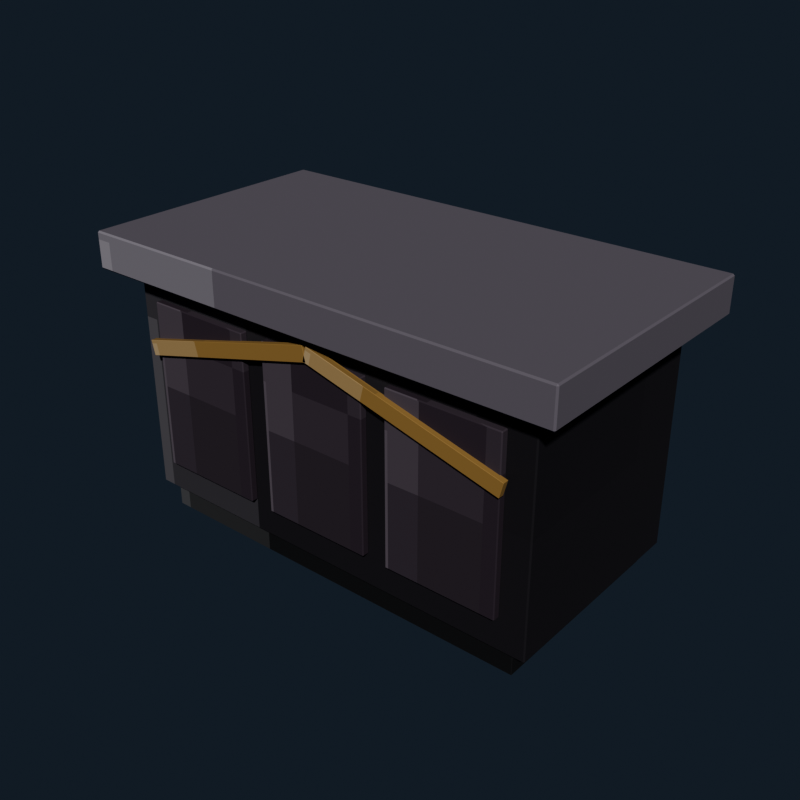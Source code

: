 # Source: gothic_kitchen_island.blend  (saved by Blender 5.2.44; exported with 4.5.12 LTS)
import bpy
from mathutils import Matrix  # noqa: F401  (used for matrix-valued properties, if any)

bpy.ops.wm.read_factory_settings(use_empty=True)
scene = bpy.context.scene
scene.name = 'Scene'

# ---- collections
col_collection = bpy.data.collections.new('Collection'); scene.collection.children.link(col_collection)

# ---- images (referenced by path relative to the original .blend; pixels are not part of the script)
import os
ASSET_DIR = os.environ.get("B2B_ASSET_DIR", "")  # directory of the original .blend (textures are referenced by path, not embedded)
HERE = os.path.dirname(os.path.abspath(__file__))  # packed textures are extracted next to this script under _unpacked/

def load_image(name, relpath, width, height, colorspace="sRGB"):
    """Load a texture the original file referenced (path relative to the .blend, or extracted next to this script)."""
    p = next((c for c in (os.path.join(HERE, relpath), os.path.join(ASSET_DIR, relpath)) if relpath and os.path.exists(c)), "")
    if p:
        img = bpy.data.images.load(p, check_existing=True)
        img.name = name
    else:  # same state as the original file: an image datablock whose file is absent (Cycles renders it pink)
        img = bpy.data.images.new(name, width, height)
        img.source = "FILE"
        img.filepath = "//" + (relpath or name)
    img.colorspace_settings.name = colorspace
    return img
img_gothic_kitchen_island_pixel_atlas = load_image('gothic_kitchen_island_pixel_atlas', '_unpacked/gothic_kitchen_island_pixel_atlas.c5f055ca.png', 160, 16, 'sRGB')

# ---- materials (node trees are filled in below, after node groups)
mat_gothic_kitchen_island_pixel_paint = bpy.data.materials.new('Gothic Kitchen Island pixel paint')

# ---- material node trees
mat_gothic_kitchen_island_pixel_paint.use_nodes = True; mat_gothic_kitchen_island_pixel_paint.node_tree.nodes.clear()
_N = mat_gothic_kitchen_island_pixel_paint.node_tree.nodes; _L = mat_gothic_kitchen_island_pixel_paint.node_tree.links
n0 = _N.new('ShaderNodeBsdfPrincipled'); n0.name = 'Principled BSDF'; n0.location = (-200, 100)
n0.inputs[1].default_value = 0.08
n0.inputs[2].default_value = 0.78
n0.inputs[10].default_value = 0.005
n1 = _N.new('ShaderNodeOutputMaterial'); n1.name = 'Material Output'; n1.location = (200, 100)
n2 = _N.new('ShaderNodeTexImage'); n2.name = 'Image Texture'; n2.location = (0, 0)
n2.image = img_gothic_kitchen_island_pixel_atlas
n2.interpolation = 'Closest'
_L.new(n0.outputs[0], n1.inputs[0])
_L.new(n2.outputs[0], n0.inputs[0])
n1.is_active_output = True

# ---- world
world_world = bpy.data.worlds.new('World'); scene.world = world_world
world_world.use_nodes = True; world_world.node_tree.nodes.clear()
_N = world_world.node_tree.nodes; _L = world_world.node_tree.links
n0 = _N.new('ShaderNodeOutputWorld'); n0.name = 'World Output'; n0.location = (200, 100)
n1 = _N.new('ShaderNodeBackground'); n1.name = 'Background'; n1.location = (-200, 100)
n1.inputs[0].default_value = (0.04314, 0.06275, 0.09412, 1.0)
n1.inputs[1].default_value = 0.36
_L.new(n1.outputs[0], n0.inputs[0])
n0.is_active_output = True
world_world.color = (0.05088, 0.05088, 0.05088)
world_world.sun_shadow_jitter_overblur = 0.0

# ---- meshes
me_cube = bpy.data.meshes.new('Cube')
me_cube.from_pydata([(-0.668, -0.338, -0.08), (-0.668, -0.34, -0.078), (-0.67, -0.338, -0.078), (-0.668, -0.34, 0.078), (-0.668, -0.338, 0.08), (-0.67, -0.338, 0.078), (-0.668, 0.338, -0.08), (-0.67, 0.338, -0.078), (-0.668, 0.34, -0.078), (-0.668, 0.338, 0.08), (-0.668, 0.34, 0.078), (-0.67, 0.338, 0.078), (0.668, -0.338, -0.08), (0.67, -0.338, -0.078), (0.668, -0.34, -0.078), (0.668, -0.338, 0.08), (0.668, -0.34, 0.078), (0.67, -0.338, 0.078), (0.668, 0.338, -0.08), (0.668, 0.34, -0.078), (0.67, 0.338, -0.078), (0.668, 0.338, 0.08), (0.67, 0.338, 0.078), (0.668, 0.34, 0.078)], [], [(0, 1, 2), (3, 4, 5), (6, 7, 8), (9, 10, 11), (12, 13, 14), (15, 16, 17), (18, 19, 20), (21, 22, 23), (6, 0, 2, 7), (1, 3, 5, 2), (4, 9, 11, 5), (10, 8, 7, 11), (18, 6, 8, 19), (9, 21, 23, 10), (22, 20, 19, 23), (12, 18, 20, 13), (21, 15, 17, 22), (16, 14, 13, 17), (0, 12, 14, 1), (15, 4, 3, 16), (6, 18, 12, 0), (2, 5, 11, 7), (14, 16, 3, 1), (21, 9, 4, 15), (8, 10, 23, 19), (20, 22, 17, 13)])
_uv = me_cube.uv_layers.new(name='UVMap')
_uv.uv.foreach_set('vector', [0.01666, 0.7218, 0.01666, 0.7225, 0.01663, 0.7218, 0.06085, 0.9447, 0.06112, 0.9447, 0.06085, 0.945, 0.01666, 0.5007, 0.01663, 0.5007, 0.01666, 0.5, 0.06112, 0.2775, 0.06085, 0.2778, 0.06085, 0.277, 0.03884, 0.7218, 0.03908, 0.7218, 0.039, 0.7227, 0.06114, 0.7223, 0.06085, 0.7228, 0.06085, 0.722, 0.03884, 0.5007, 0.039, 0.4998, 0.03908, 0.5007, 0.06114, 0.5004, 0.06085, 0.5007, 0.06085, 0.4998, 0.01666, 0.5007, 0.01666, 0.7218, 0.01663, 0.7218, 0.01663, 0.5007, 0.03915, 0.055, 0.06085, 0.055, 0.06085, 0.05565, 0.03915, 0.05565, 0.06112, 0.05565, 0.06112, 0.2775, 0.06085, 0.277, 0.06085, 0.05565, 0.06085, 0.2778, 0.03915, 0.2778, 0.03915, 0.2768, 0.06085, 0.277, 0.03884, 0.5007, 0.01666, 0.5007, 0.01666, 0.5, 0.039, 0.4998, 0.06112, 0.2775, 0.06114, 0.5004, 0.06085, 0.4998, 0.06085, 0.2778, 0.06085, 0.5007, 0.03908, 0.5007, 0.039, 0.4998, 0.06085, 0.4998, 0.03884, 0.7218, 0.03884, 0.5007, 0.03908, 0.5007, 0.03908, 0.7218, 0.06114, 0.5004, 0.06114, 0.7223, 0.06085, 0.722, 0.06085, 0.5007, 0.06085, 0.7228, 0.039, 0.7227, 0.03908, 0.7218, 0.06085, 0.722, 0.01666, 0.7218, 0.03884, 0.7218, 0.039, 0.7227, 0.01666, 0.7225, 0.06114, 0.7223, 0.06112, 0.9447, 0.06085, 0.9447, 0.06085, 0.7228, 0.01666, 0.5007, 0.03884, 0.5007, 0.03884, 0.7218, 0.01666, 0.7218, 0.03915, 0.05565, 0.06085, 0.05565, 0.06085, 0.277, 0.03915, 0.2768, 0.039, 0.7227, 0.06085, 0.7228, 0.06085, 0.9447, 0.03915, 0.9447, 0.06114, 0.5004, 0.08334, 0.5007, 0.08334, 0.7218, 0.06114, 0.7223, 0.03915, 0.2778, 0.06085, 0.2778, 0.06085, 0.4998, 0.039, 0.4998, 0.03908, 0.5007, 0.06085, 0.5007, 0.06085, 0.722, 0.03908, 0.7218])
me_cube.materials.append(mat_gothic_kitchen_island_pixel_paint)
me_cube.update()
me_cube_001 = bpy.data.meshes.new('Cube.001')
me_cube_001.from_pydata([(-0.716, -0.356, -0.38), (-0.716, -0.36, -0.376), (-0.72, -0.356, -0.376), (-0.716, -0.36, 0.376), (-0.716, -0.356, 0.38), (-0.72, -0.356, 0.376), (-0.716, 0.356, -0.38), (-0.72, 0.356, -0.376), (-0.716, 0.36, -0.376), (-0.716, 0.356, 0.38), (-0.716, 0.36, 0.376), (-0.72, 0.356, 0.376), (0.716, -0.356, -0.38), (0.72, -0.356, -0.376), (0.716, -0.36, -0.376), (0.716, -0.356, 0.38), (0.716, -0.36, 0.376), (0.72, -0.356, 0.376), (0.716, 0.356, -0.38), (0.716, 0.36, -0.376), (0.72, 0.356, -0.376), (0.716, 0.356, 0.38), (0.72, 0.356, 0.376), (0.716, 0.36, 0.376)], [], [(0, 1, 2), (3, 4, 5), (6, 7, 8), (9, 10, 11), (12, 13, 14), (15, 16, 17), (18, 19, 20), (21, 22, 23), (6, 0, 2, 7), (1, 3, 5, 2), (4, 9, 11, 5), (10, 8, 7, 11), (18, 6, 8, 19), (9, 21, 23, 10), (22, 20, 19, 23), (12, 18, 20, 13), (21, 15, 17, 22), (16, 14, 13, 17), (0, 12, 14, 1), (15, 4, 3, 16), (6, 18, 12, 0), (2, 5, 11, 7), (14, 16, 3, 1), (21, 9, 4, 15), (8, 10, 23, 19), (20, 22, 17, 13)])
_uv = me_cube_001.uv_layers.new(name='UVMap')
_uv.uv.foreach_set('vector', [0.1167, 0.7213, 0.1167, 0.7225, 0.1166, 0.7213, 0.161, 0.9444, 0.1611, 0.9444, 0.161, 0.945, 0.1167, 0.5012, 0.1166, 0.5012, 0.1167, 0.5, 0.1611, 0.2775, 0.161, 0.2781, 0.161, 0.2766, 0.1388, 0.7213, 0.139, 0.7213, 0.1389, 0.7228, 0.1612, 0.7222, 0.161, 0.7231, 0.161, 0.7216, 0.1388, 0.5012, 0.1389, 0.4997, 0.139, 0.5012, 0.1612, 0.5008, 0.161, 0.5012, 0.161, 0.4995, 0.1167, 0.5012, 0.1167, 0.7213, 0.1166, 0.7213, 0.1166, 0.5012, 0.139, 0.055, 0.161, 0.055, 0.161, 0.05624, 0.139, 0.05624, 0.1611, 0.05624, 0.1611, 0.2775, 0.161, 0.2766, 0.161, 0.05624, 0.161, 0.2781, 0.139, 0.2781, 0.139, 0.2763, 0.161, 0.2766, 0.1388, 0.5012, 0.1167, 0.5012, 0.1167, 0.5, 0.1389, 0.4997, 0.1611, 0.2775, 0.1612, 0.5008, 0.161, 0.4995, 0.161, 0.2781, 0.161, 0.5012, 0.139, 0.5012, 0.1389, 0.4997, 0.161, 0.4995, 0.1388, 0.7213, 0.1388, 0.5012, 0.139, 0.5012, 0.139, 0.7213, 0.1612, 0.5008, 0.1612, 0.7222, 0.161, 0.7216, 0.161, 0.5012, 0.161, 0.7231, 0.1389, 0.7228, 0.139, 0.7213, 0.161, 0.7216, 0.1167, 0.7213, 0.1388, 0.7213, 0.1389, 0.7228, 0.1167, 0.7225, 0.1612, 0.7222, 0.1611, 0.9444, 0.161, 0.9444, 0.161, 0.7231, 0.1167, 0.5012, 0.1388, 0.5012, 0.1388, 0.7213, 0.1167, 0.7213, 0.139, 0.05624, 0.161, 0.05624, 0.161, 0.2766, 0.139, 0.2763, 0.1389, 0.7228, 0.161, 0.7231, 0.161, 0.9444, 0.139, 0.9444, 0.1612, 0.5008, 0.1833, 0.5012, 0.1833, 0.7213, 0.1612, 0.7222, 0.139, 0.2781, 0.161, 0.2781, 0.161, 0.4995, 0.1389, 0.4997, 0.139, 0.5012, 0.161, 0.5012, 0.161, 0.7216, 0.139, 0.7213])
me_cube_001.materials.append(mat_gothic_kitchen_island_pixel_paint)
me_cube_001.update()
me_cube_002 = bpy.data.meshes.new('Cube.002')
me_cube_002.from_pydata([(-0.805, -0.435, -0.06), (-0.805, -0.44, -0.055), (-0.81, -0.435, -0.055), (-0.805, -0.44, 0.055), (-0.805, -0.435, 0.06), (-0.81, -0.435, 0.055), (-0.805, 0.435, -0.06), (-0.81, 0.435, -0.055), (-0.805, 0.44, -0.055), (-0.805, 0.435, 0.06), (-0.805, 0.44, 0.055), (-0.81, 0.435, 0.055), (0.805, -0.435, -0.06), (0.81, -0.435, -0.055), (0.805, -0.44, -0.055), (0.805, -0.435, 0.06), (0.805, -0.44, 0.055), (0.81, -0.435, 0.055), (0.805, 0.435, -0.06), (0.805, 0.44, -0.055), (0.81, 0.435, -0.055), (0.805, 0.435, 0.06), (0.81, 0.435, 0.055), (0.805, 0.44, 0.055)], [], [(0, 1, 2), (3, 4, 5), (6, 7, 8), (9, 10, 11), (12, 13, 14), (15, 16, 17), (18, 19, 20), (21, 22, 23), (6, 0, 2, 7), (1, 3, 5, 2), (4, 9, 11, 5), (10, 8, 7, 11), (18, 6, 8, 19), (9, 21, 23, 10), (22, 20, 19, 23), (12, 18, 20, 13), (21, 15, 17, 22), (16, 14, 13, 17), (0, 12, 14, 1), (15, 4, 3, 16), (6, 18, 12, 0), (2, 5, 11, 7), (14, 16, 3, 1), (21, 9, 4, 15), (8, 10, 23, 19), (20, 22, 17, 13)])
_uv = me_cube_002.uv_layers.new(name='UVMap')
_uv.uv.foreach_set('vector', [0.4167, 0.7212, 0.4167, 0.7225, 0.4166, 0.7212, 0.4602, 0.9443, 0.4611, 0.9443, 0.4602, 0.945, 0.4167, 0.5013, 0.4166, 0.5013, 0.4167, 0.5, 0.4611, 0.2775, 0.4602, 0.2782, 0.4602, 0.2766, 0.4388, 0.7212, 0.4396, 0.7212, 0.4393, 0.7228, 0.4612, 0.7222, 0.4602, 0.7232, 0.4602, 0.7216, 0.4388, 0.5013, 0.4393, 0.4997, 0.4396, 0.5013, 0.4612, 0.5008, 0.4602, 0.5013, 0.4602, 0.4995, 0.4167, 0.5013, 0.4167, 0.7212, 0.4166, 0.7212, 0.4166, 0.5013, 0.4398, 0.055, 0.4602, 0.055, 0.4602, 0.05626, 0.4398, 0.05626, 0.4611, 0.05626, 0.4611, 0.2775, 0.4602, 0.2766, 0.4602, 0.05626, 0.4602, 0.2782, 0.4398, 0.2782, 0.4398, 0.2762, 0.4602, 0.2766, 0.4388, 0.5013, 0.4167, 0.5013, 0.4167, 0.5, 0.4393, 0.4997, 0.4611, 0.2775, 0.4612, 0.5008, 0.4602, 0.4995, 0.4602, 0.2782, 0.4602, 0.5013, 0.4396, 0.5013, 0.4393, 0.4997, 0.4602, 0.4995, 0.4388, 0.7212, 0.4388, 0.5013, 0.4396, 0.5013, 0.4396, 0.7212, 0.4612, 0.5008, 0.4612, 0.7222, 0.4602, 0.7216, 0.4602, 0.5013, 0.4602, 0.7232, 0.4393, 0.7228, 0.4396, 0.7212, 0.4602, 0.7216, 0.4167, 0.7212, 0.4388, 0.7212, 0.4393, 0.7228, 0.4167, 0.7225, 0.4612, 0.7222, 0.4611, 0.9443, 0.4602, 0.9443, 0.4602, 0.7232, 0.4167, 0.5013, 0.4388, 0.5013, 0.4388, 0.7212, 0.4167, 0.7212, 0.4398, 0.05626, 0.4602, 0.05626, 0.4602, 0.2766, 0.4398, 0.2762, 0.4393, 0.7228, 0.4602, 0.7232, 0.4602, 0.9443, 0.4398, 0.9443, 0.4612, 0.5008, 0.4833, 0.5013, 0.4833, 0.7212, 0.4612, 0.7222, 0.4398, 0.2782, 0.4602, 0.2782, 0.4602, 0.4995, 0.4393, 0.4997, 0.4396, 0.5013, 0.4602, 0.5013, 0.4602, 0.7216, 0.4396, 0.7212])
me_cube_002.materials.append(mat_gothic_kitchen_island_pixel_paint)
me_cube_002.update()
me_cube_003 = bpy.data.meshes.new('Cube.003')
me_cube_003.from_pydata([(-0.182, -0.0095, -0.28), (-0.182, -0.0125, -0.277), (-0.185, -0.0095, -0.277), (-0.182, -0.0125, 0.277), (-0.182, -0.0095, 0.28), (-0.185, -0.0095, 0.277), (-0.182, 0.0095, -0.28), (-0.185, 0.0095, -0.277), (-0.182, 0.0125, -0.277), (-0.182, 0.0095, 0.28), (-0.182, 0.0125, 0.277), (-0.185, 0.0095, 0.277), (0.182, -0.0095, -0.28), (0.185, -0.0095, -0.277), (0.182, -0.0125, -0.277), (0.182, -0.0095, 0.28), (0.182, -0.0125, 0.277), (0.185, -0.0095, 0.277), (0.182, 0.0095, -0.28), (0.182, 0.0125, -0.277), (0.185, 0.0095, -0.277), (0.182, 0.0095, 0.28), (0.185, 0.0095, 0.277), (0.182, 0.0125, 0.277)], [], [(0, 1, 2), (3, 4, 5), (6, 7, 8), (9, 10, 11), (12, 13, 14), (15, 16, 17), (18, 19, 20), (21, 22, 23), (6, 0, 2, 7), (1, 3, 5, 2), (4, 9, 11, 5), (10, 8, 7, 11), (18, 6, 8, 19), (9, 21, 23, 10), (22, 20, 19, 23), (12, 18, 20, 13), (21, 15, 17, 22), (16, 14, 13, 17), (0, 12, 14, 1), (15, 4, 3, 16), (6, 18, 12, 0), (2, 5, 11, 7), (14, 16, 3, 1), (21, 9, 4, 15), (8, 10, 23, 19), (20, 22, 17, 13)])
_uv = me_cube_003.uv_layers.new(name='UVMap')
_uv.uv.foreach_set('vector', [0.2168, 0.6958, 0.2168, 0.7225, 0.2166, 0.6958, 0.261, 0.9432, 0.2611, 0.9432, 0.261, 0.945, 0.2168, 0.5267, 0.2166, 0.5267, 0.2168, 0.5, 0.2611, 0.2698, 0.261, 0.2793, 0.261, 0.2575, 0.2387, 0.6958, 0.239, 0.6958, 0.2388, 0.7234, 0.2612, 0.7101, 0.261, 0.7243, 0.261, 0.7025, 0.2387, 0.5267, 0.2388, 0.4991, 0.239, 0.5267, 0.2612, 0.5196, 0.261, 0.5267, 0.261, 0.4986, 0.2168, 0.5267, 0.2168, 0.6958, 0.2166, 0.6958, 0.2166, 0.5267, 0.239, 0.055, 0.261, 0.055, 0.261, 0.0817, 0.239, 0.0817, 0.2611, 0.0817, 0.2611, 0.2698, 0.261, 0.2575, 0.261, 0.0817, 0.261, 0.2793, 0.239, 0.2793, 0.239, 0.2508, 0.261, 0.2575, 0.2387, 0.5267, 0.2168, 0.5267, 0.2168, 0.5, 0.2388, 0.4991, 0.2611, 0.2698, 0.2612, 0.5196, 0.261, 0.4986, 0.261, 0.2793, 0.261, 0.5267, 0.239, 0.5267, 0.2388, 0.4991, 0.261, 0.4986, 0.2387, 0.6958, 0.2387, 0.5267, 0.239, 0.5267, 0.239, 0.6958, 0.2612, 0.5196, 0.2612, 0.7101, 0.261, 0.7025, 0.261, 0.5267, 0.261, 0.7243, 0.2388, 0.7234, 0.239, 0.6958, 0.261, 0.7025, 0.2168, 0.6958, 0.2387, 0.6958, 0.2388, 0.7234, 0.2168, 0.7225, 0.2612, 0.7101, 0.2611, 0.9432, 0.261, 0.9432, 0.261, 0.7243, 0.2168, 0.5267, 0.2387, 0.5267, 0.2387, 0.6958, 0.2168, 0.6958, 0.239, 0.0817, 0.261, 0.0817, 0.261, 0.2575, 0.239, 0.2508, 0.2388, 0.7234, 0.261, 0.7243, 0.261, 0.9432, 0.239, 0.9432, 0.2612, 0.5196, 0.2832, 0.5267, 0.2832, 0.6958, 0.2612, 0.7101, 0.239, 0.2793, 0.261, 0.2793, 0.261, 0.4986, 0.2388, 0.4991, 0.239, 0.5267, 0.261, 0.5267, 0.261, 0.7025, 0.239, 0.6958])
me_cube_003.materials.append(mat_gothic_kitchen_island_pixel_paint)
me_cube_003.update()
me_cube_004 = bpy.data.meshes.new('Cube.004')
me_cube_004.from_pydata([(-0.182, -0.0095, -0.28), (-0.182, -0.0125, -0.277), (-0.185, -0.0095, -0.277), (-0.182, -0.0125, 0.277), (-0.182, -0.0095, 0.28), (-0.185, -0.0095, 0.277), (-0.182, 0.0095, -0.28), (-0.185, 0.0095, -0.277), (-0.182, 0.0125, -0.277), (-0.182, 0.0095, 0.28), (-0.182, 0.0125, 0.277), (-0.185, 0.0095, 0.277), (0.182, -0.0095, -0.28), (0.185, -0.0095, -0.277), (0.182, -0.0125, -0.277), (0.182, -0.0095, 0.28), (0.182, -0.0125, 0.277), (0.185, -0.0095, 0.277), (0.182, 0.0095, -0.28), (0.182, 0.0125, -0.277), (0.185, 0.0095, -0.277), (0.182, 0.0095, 0.28), (0.185, 0.0095, 0.277), (0.182, 0.0125, 0.277)], [], [(0, 1, 2), (3, 4, 5), (6, 7, 8), (9, 10, 11), (12, 13, 14), (15, 16, 17), (18, 19, 20), (21, 22, 23), (6, 0, 2, 7), (1, 3, 5, 2), (4, 9, 11, 5), (10, 8, 7, 11), (18, 6, 8, 19), (9, 21, 23, 10), (22, 20, 19, 23), (12, 18, 20, 13), (21, 15, 17, 22), (16, 14, 13, 17), (0, 12, 14, 1), (15, 4, 3, 16), (6, 18, 12, 0), (2, 5, 11, 7), (14, 16, 3, 1), (21, 9, 4, 15), (8, 10, 23, 19), (20, 22, 17, 13)])
_uv = me_cube_004.uv_layers.new(name='UVMap')
_uv.uv.foreach_set('vector', [0.2168, 0.6958, 0.2168, 0.7225, 0.2166, 0.6958, 0.261, 0.9432, 0.2611, 0.9432, 0.261, 0.945, 0.2168, 0.5267, 0.2166, 0.5267, 0.2168, 0.5, 0.2611, 0.2698, 0.261, 0.2793, 0.261, 0.2575, 0.2387, 0.6958, 0.239, 0.6958, 0.2388, 0.7234, 0.2612, 0.7101, 0.261, 0.7243, 0.261, 0.7025, 0.2387, 0.5267, 0.2388, 0.4991, 0.239, 0.5267, 0.2612, 0.5196, 0.261, 0.5267, 0.261, 0.4986, 0.2168, 0.5267, 0.2168, 0.6958, 0.2166, 0.6958, 0.2166, 0.5267, 0.239, 0.055, 0.261, 0.055, 0.261, 0.0817, 0.239, 0.0817, 0.2611, 0.0817, 0.2611, 0.2698, 0.261, 0.2575, 0.261, 0.0817, 0.261, 0.2793, 0.239, 0.2793, 0.239, 0.2508, 0.261, 0.2575, 0.2387, 0.5267, 0.2168, 0.5267, 0.2168, 0.5, 0.2388, 0.4991, 0.2611, 0.2698, 0.2612, 0.5196, 0.261, 0.4986, 0.261, 0.2793, 0.261, 0.5267, 0.239, 0.5267, 0.2388, 0.4991, 0.261, 0.4986, 0.2387, 0.6958, 0.2387, 0.5267, 0.239, 0.5267, 0.239, 0.6958, 0.2612, 0.5196, 0.2612, 0.7101, 0.261, 0.7025, 0.261, 0.5267, 0.261, 0.7243, 0.2388, 0.7234, 0.239, 0.6958, 0.261, 0.7025, 0.2168, 0.6958, 0.2387, 0.6958, 0.2388, 0.7234, 0.2168, 0.7225, 0.2612, 0.7101, 0.2611, 0.9432, 0.261, 0.9432, 0.261, 0.7243, 0.2168, 0.5267, 0.2387, 0.5267, 0.2387, 0.6958, 0.2168, 0.6958, 0.239, 0.0817, 0.261, 0.0817, 0.261, 0.2575, 0.239, 0.2508, 0.2388, 0.7234, 0.261, 0.7243, 0.261, 0.9432, 0.239, 0.9432, 0.2612, 0.5196, 0.2832, 0.5267, 0.2832, 0.6958, 0.2612, 0.7101, 0.239, 0.2793, 0.261, 0.2793, 0.261, 0.4986, 0.2388, 0.4991, 0.239, 0.5267, 0.261, 0.5267, 0.261, 0.7025, 0.239, 0.6958])
me_cube_004.materials.append(mat_gothic_kitchen_island_pixel_paint)
me_cube_004.update()
me_cube_005 = bpy.data.meshes.new('Cube.005')
me_cube_005.from_pydata([(-0.182, -0.0095, -0.28), (-0.182, -0.0125, -0.277), (-0.185, -0.0095, -0.277), (-0.182, -0.0125, 0.277), (-0.182, -0.0095, 0.28), (-0.185, -0.0095, 0.277), (-0.182, 0.0095, -0.28), (-0.185, 0.0095, -0.277), (-0.182, 0.0125, -0.277), (-0.182, 0.0095, 0.28), (-0.182, 0.0125, 0.277), (-0.185, 0.0095, 0.277), (0.182, -0.0095, -0.28), (0.185, -0.0095, -0.277), (0.182, -0.0125, -0.277), (0.182, -0.0095, 0.28), (0.182, -0.0125, 0.277), (0.185, -0.0095, 0.277), (0.182, 0.0095, -0.28), (0.182, 0.0125, -0.277), (0.185, 0.0095, -0.277), (0.182, 0.0095, 0.28), (0.185, 0.0095, 0.277), (0.182, 0.0125, 0.277)], [], [(0, 1, 2), (3, 4, 5), (6, 7, 8), (9, 10, 11), (12, 13, 14), (15, 16, 17), (18, 19, 20), (21, 22, 23), (6, 0, 2, 7), (1, 3, 5, 2), (4, 9, 11, 5), (10, 8, 7, 11), (18, 6, 8, 19), (9, 21, 23, 10), (22, 20, 19, 23), (12, 18, 20, 13), (21, 15, 17, 22), (16, 14, 13, 17), (0, 12, 14, 1), (15, 4, 3, 16), (6, 18, 12, 0), (2, 5, 11, 7), (14, 16, 3, 1), (21, 9, 4, 15), (8, 10, 23, 19), (20, 22, 17, 13)])
_uv = me_cube_005.uv_layers.new(name='UVMap')
_uv.uv.foreach_set('vector', [0.2168, 0.6958, 0.2168, 0.7225, 0.2166, 0.6958, 0.261, 0.9432, 0.2611, 0.9432, 0.261, 0.945, 0.2168, 0.5267, 0.2166, 0.5267, 0.2168, 0.5, 0.2611, 0.2698, 0.261, 0.2793, 0.261, 0.2575, 0.2387, 0.6958, 0.239, 0.6958, 0.2388, 0.7234, 0.2612, 0.7101, 0.261, 0.7243, 0.261, 0.7025, 0.2387, 0.5267, 0.2388, 0.4991, 0.239, 0.5267, 0.2612, 0.5196, 0.261, 0.5267, 0.261, 0.4986, 0.2168, 0.5267, 0.2168, 0.6958, 0.2166, 0.6958, 0.2166, 0.5267, 0.239, 0.055, 0.261, 0.055, 0.261, 0.0817, 0.239, 0.0817, 0.2611, 0.0817, 0.2611, 0.2698, 0.261, 0.2575, 0.261, 0.0817, 0.261, 0.2793, 0.239, 0.2793, 0.239, 0.2508, 0.261, 0.2575, 0.2387, 0.5267, 0.2168, 0.5267, 0.2168, 0.5, 0.2388, 0.4991, 0.2611, 0.2698, 0.2612, 0.5196, 0.261, 0.4986, 0.261, 0.2793, 0.261, 0.5267, 0.239, 0.5267, 0.2388, 0.4991, 0.261, 0.4986, 0.2387, 0.6958, 0.2387, 0.5267, 0.239, 0.5267, 0.239, 0.6958, 0.2612, 0.5196, 0.2612, 0.7101, 0.261, 0.7025, 0.261, 0.5267, 0.261, 0.7243, 0.2388, 0.7234, 0.239, 0.6958, 0.261, 0.7025, 0.2168, 0.6958, 0.2387, 0.6958, 0.2388, 0.7234, 0.2168, 0.7225, 0.2612, 0.7101, 0.2611, 0.9432, 0.261, 0.9432, 0.261, 0.7243, 0.2168, 0.5267, 0.2387, 0.5267, 0.2387, 0.6958, 0.2168, 0.6958, 0.239, 0.0817, 0.261, 0.0817, 0.261, 0.2575, 0.239, 0.2508, 0.2388, 0.7234, 0.261, 0.7243, 0.261, 0.9432, 0.239, 0.9432, 0.2612, 0.5196, 0.2832, 0.5267, 0.2832, 0.6958, 0.2612, 0.7101, 0.239, 0.2793, 0.261, 0.2793, 0.261, 0.4986, 0.2388, 0.4991, 0.239, 0.5267, 0.261, 0.5267, 0.261, 0.7025, 0.239, 0.6958])
me_cube_005.materials.append(mat_gothic_kitchen_island_pixel_paint)
me_cube_005.update()
me_cube_006 = bpy.data.meshes.new('Cube.006')
me_cube_006.from_pydata([(-0.3349, -0.009, -0.025), (-0.3349, -0.01, -0.024), (-0.3359, -0.009, -0.024), (-0.3349, -0.01, 0.024), (-0.3349, -0.009, 0.025), (-0.3359, -0.009, 0.024), (-0.3349, 0.009, -0.025), (-0.3359, 0.009, -0.024), (-0.3349, 0.01, -0.024), (-0.3349, 0.009, 0.025), (-0.3349, 0.01, 0.024), (-0.3359, 0.009, 0.024), (0.3349, -0.009, -0.025), (0.3359, -0.009, -0.024), (0.3349, -0.01, -0.024), (0.3349, -0.009, 0.025), (0.3349, -0.01, 0.024), (0.3359, -0.009, 0.024), (0.3349, 0.009, -0.025), (0.3349, 0.01, -0.024), (0.3359, 0.009, -0.024), (0.3349, 0.009, 0.025), (0.3359, 0.009, 0.024), (0.3349, 0.01, 0.024)], [], [(0, 1, 2), (3, 4, 5), (6, 7, 8), (9, 10, 11), (12, 13, 14), (15, 16, 17), (18, 19, 20), (21, 22, 23), (6, 0, 2, 7), (1, 3, 5, 2), (4, 9, 11, 5), (10, 8, 7, 11), (18, 6, 8, 19), (9, 21, 23, 10), (22, 20, 19, 23), (12, 18, 20, 13), (21, 15, 17, 22), (16, 14, 13, 17), (0, 12, 14, 1), (15, 4, 3, 16), (6, 18, 12, 0), (2, 5, 11, 7), (14, 16, 3, 1), (21, 9, 4, 15), (8, 10, 23, 19), (20, 22, 17, 13)])
_uv = me_cube_006.uv_layers.new(name='UVMap')
_uv.uv.foreach_set('vector', [0.5167, 0.7114, 0.5167, 0.7225, 0.5166, 0.7114, 0.5607, 0.9447, 0.5611, 0.9447, 0.5607, 0.945, 0.5167, 0.5111, 0.5166, 0.5111, 0.5167, 0.5, 0.5611, 0.274, 0.5607, 0.2778, 0.5607, 0.2692, 0.5388, 0.7114, 0.5392, 0.7114, 0.5391, 0.7227, 0.5611, 0.7171, 0.5607, 0.7228, 0.5607, 0.7142, 0.5388, 0.5111, 0.5391, 0.4998, 0.5392, 0.5111, 0.5611, 0.5083, 0.5607, 0.5111, 0.5607, 0.4998, 0.5167, 0.5111, 0.5167, 0.7114, 0.5166, 0.7114, 0.5166, 0.5111, 0.5393, 0.055, 0.5607, 0.055, 0.5607, 0.06613, 0.5393, 0.06613, 0.5611, 0.06613, 0.5611, 0.274, 0.5607, 0.2692, 0.5607, 0.06613, 0.5607, 0.2778, 0.5393, 0.2778, 0.5393, 0.2664, 0.5607, 0.2692, 0.5388, 0.5111, 0.5167, 0.5111, 0.5167, 0.5, 0.5391, 0.4998, 0.5611, 0.274, 0.5611, 0.5083, 0.5607, 0.4998, 0.5607, 0.2778, 0.5607, 0.5111, 0.5392, 0.5111, 0.5391, 0.4998, 0.5607, 0.4998, 0.5388, 0.7114, 0.5388, 0.5111, 0.5392, 0.5111, 0.5392, 0.7114, 0.5611, 0.5083, 0.5611, 0.7171, 0.5607, 0.7142, 0.5607, 0.5111, 0.5607, 0.7228, 0.5391, 0.7227, 0.5392, 0.7114, 0.5607, 0.7142, 0.5167, 0.7114, 0.5388, 0.7114, 0.5391, 0.7227, 0.5167, 0.7225, 0.5611, 0.7171, 0.5611, 0.9447, 0.5607, 0.9447, 0.5607, 0.7228, 0.5167, 0.5111, 0.5388, 0.5111, 0.5388, 0.7114, 0.5167, 0.7114, 0.5393, 0.06613, 0.5607, 0.06613, 0.5607, 0.2692, 0.5393, 0.2664, 0.5391, 0.7227, 0.5607, 0.7228, 0.5607, 0.9447, 0.5393, 0.9447, 0.5611, 0.5083, 0.5833, 0.5111, 0.5833, 0.7114, 0.5611, 0.7171, 0.5393, 0.2778, 0.5607, 0.2778, 0.5607, 0.4998, 0.5391, 0.4998, 0.5392, 0.5111, 0.5607, 0.5111, 0.5607, 0.7142, 0.5392, 0.7114])
me_cube_006.materials.append(mat_gothic_kitchen_island_pixel_paint)
me_cube_006.update()
me_cube_007 = bpy.data.meshes.new('Cube.007')
me_cube_007.from_pydata([(-0.3349, -0.009, -0.025), (-0.3349, -0.01, -0.024), (-0.3359, -0.009, -0.024), (-0.3349, -0.01, 0.024), (-0.3349, -0.009, 0.025), (-0.3359, -0.009, 0.024), (-0.3349, 0.009, -0.025), (-0.3359, 0.009, -0.024), (-0.3349, 0.01, -0.024), (-0.3349, 0.009, 0.025), (-0.3349, 0.01, 0.024), (-0.3359, 0.009, 0.024), (0.3349, -0.009, -0.025), (0.3359, -0.009, -0.024), (0.3349, -0.01, -0.024), (0.3349, -0.009, 0.025), (0.3349, -0.01, 0.024), (0.3359, -0.009, 0.024), (0.3349, 0.009, -0.025), (0.3349, 0.01, -0.024), (0.3359, 0.009, -0.024), (0.3349, 0.009, 0.025), (0.3359, 0.009, 0.024), (0.3349, 0.01, 0.024)], [], [(0, 1, 2), (3, 4, 5), (6, 7, 8), (9, 10, 11), (12, 13, 14), (15, 16, 17), (18, 19, 20), (21, 22, 23), (6, 0, 2, 7), (1, 3, 5, 2), (4, 9, 11, 5), (10, 8, 7, 11), (18, 6, 8, 19), (9, 21, 23, 10), (22, 20, 19, 23), (12, 18, 20, 13), (21, 15, 17, 22), (16, 14, 13, 17), (0, 12, 14, 1), (15, 4, 3, 16), (6, 18, 12, 0), (2, 5, 11, 7), (14, 16, 3, 1), (21, 9, 4, 15), (8, 10, 23, 19), (20, 22, 17, 13)])
_uv = me_cube_007.uv_layers.new(name='UVMap')
_uv.uv.foreach_set('vector', [0.5167, 0.7114, 0.5167, 0.7225, 0.5166, 0.7114, 0.5607, 0.9447, 0.5611, 0.9447, 0.5607, 0.945, 0.5167, 0.5111, 0.5166, 0.5111, 0.5167, 0.5, 0.5611, 0.274, 0.5607, 0.2778, 0.5607, 0.2692, 0.5388, 0.7114, 0.5392, 0.7114, 0.5391, 0.7227, 0.5611, 0.7171, 0.5607, 0.7228, 0.5607, 0.7142, 0.5388, 0.5111, 0.5391, 0.4998, 0.5392, 0.5111, 0.5611, 0.5083, 0.5607, 0.5111, 0.5607, 0.4998, 0.5167, 0.5111, 0.5167, 0.7114, 0.5166, 0.7114, 0.5166, 0.5111, 0.5393, 0.055, 0.5607, 0.055, 0.5607, 0.06613, 0.5393, 0.06613, 0.5611, 0.06613, 0.5611, 0.274, 0.5607, 0.2692, 0.5607, 0.06613, 0.5607, 0.2778, 0.5393, 0.2778, 0.5393, 0.2664, 0.5607, 0.2692, 0.5388, 0.5111, 0.5167, 0.5111, 0.5167, 0.5, 0.5391, 0.4998, 0.5611, 0.274, 0.5611, 0.5083, 0.5607, 0.4998, 0.5607, 0.2778, 0.5607, 0.5111, 0.5392, 0.5111, 0.5391, 0.4998, 0.5607, 0.4998, 0.5388, 0.7114, 0.5388, 0.5111, 0.5392, 0.5111, 0.5392, 0.7114, 0.5611, 0.5083, 0.5611, 0.7171, 0.5607, 0.7142, 0.5607, 0.5111, 0.5607, 0.7228, 0.5391, 0.7227, 0.5392, 0.7114, 0.5607, 0.7142, 0.5167, 0.7114, 0.5388, 0.7114, 0.5391, 0.7227, 0.5167, 0.7225, 0.5611, 0.7171, 0.5611, 0.9447, 0.5607, 0.9447, 0.5607, 0.7228, 0.5167, 0.5111, 0.5388, 0.5111, 0.5388, 0.7114, 0.5167, 0.7114, 0.5393, 0.06613, 0.5607, 0.06613, 0.5607, 0.2692, 0.5393, 0.2664, 0.5391, 0.7227, 0.5607, 0.7228, 0.5607, 0.9447, 0.5393, 0.9447, 0.5611, 0.5083, 0.5833, 0.5111, 0.5833, 0.7114, 0.5611, 0.7171, 0.5393, 0.2778, 0.5607, 0.2778, 0.5607, 0.4998, 0.5391, 0.4998, 0.5392, 0.5111, 0.5607, 0.5111, 0.5607, 0.7142, 0.5392, 0.7114])
me_cube_007.materials.append(mat_gothic_kitchen_island_pixel_paint)
me_cube_007.update()

# ---- objects
ob_islandplinth = bpy.data.objects.new('IslandPlinth', me_cube)
ob_islandbody = bpy.data.objects.new('IslandBody', me_cube_001)
ob_islandworktop = bpy.data.objects.new('IslandWorktop', me_cube_002)
ob_islandpanel__0_45 = bpy.data.objects.new('IslandPanel_-0.45', me_cube_003)
ob_islandpanel_0_0 = bpy.data.objects.new('IslandPanel_0.0', me_cube_004)
ob_islandpanel_0_45 = bpy.data.objects.new('IslandPanel_0.45', me_cube_005)
ob_islandgothicarchleft = bpy.data.objects.new('IslandGothicArchLeft', me_cube_006)
ob_islandgothicarchright = bpy.data.objects.new('IslandGothicArchRight', me_cube_007)

# ---- transforms, parenting, visibility, modifiers, constraints
ob_islandplinth.location = (0.0, 0.0, 0.08)
ob_islandbody.location = (0.0, 0.0, 0.46)
ob_islandworktop.location = (0.0, 0.0, 0.89)
ob_islandpanel__0_45.location = (-0.45, -0.372, 0.47)
ob_islandpanel_0_0.location = (0.0, -0.372, 0.47)
ob_islandpanel_0_45.location = (0.45, -0.372, 0.47)
ob_islandgothicarchleft.location = (-0.325, -0.391, 0.685)
ob_islandgothicarchleft.rotation_euler = (0.0, -0.2558, 0.0)
ob_islandgothicarchright.location = (0.325, -0.391, 0.685)
ob_islandgothicarchright.rotation_euler = (0.0, 0.2558, 0.0)

# ---- collection membership
col_collection.objects.link(ob_islandplinth)
col_collection.objects.link(ob_islandbody)
col_collection.objects.link(ob_islandworktop)
col_collection.objects.link(ob_islandpanel__0_45)
col_collection.objects.link(ob_islandpanel_0_0)
col_collection.objects.link(ob_islandpanel_0_45)
col_collection.objects.link(ob_islandgothicarchleft)
col_collection.objects.link(ob_islandgothicarchright)

# ---- scene / render settings (as saved in the file)
scene.frame_start = 1; scene.frame_end = 250; scene.frame_set(1)
scene.render.engine = 'BLENDER_EEVEE_NEXT'
scene.render.resolution_x = 640
scene.render.resolution_y = 640
scene.render.bake_bias = 0.0
scene.render.bake_samples = 0
scene.render.compositor_device = 'GPU'
scene.eevee.use_volume_custom_range = False
scene.eevee.fast_gi_thickness_near = 0.1
scene.eevee.fast_gi_thickness_far = 0.0
scene.eevee.ray_tracing_options.screen_trace_thickness = 0.1
scene.view_settings.look = 'AgX - Medium High Contrast'
bpy.context.view_layer.update()

# ---- added for rendering (the .blend has no active camera and no usable light): camera, sun
cam_auto = bpy.data.cameras.new('AutoCamera')
cam_auto.lens = 50.0
cam_auto.sensor_width = 36.0
cam_auto.clip_end = 1000.0
ob_auto_camera = bpy.data.objects.new('AutoCamera', cam_auto)
scene.collection.objects.link(ob_auto_camera)
ob_auto_camera.location = (1.91888, -2.30265, 2.0101)
ob_auto_camera.rotation_euler = (1.09748, -7.21219e-08, 0.694738)
scene.camera = ob_auto_camera
light_auto_sun = bpy.data.lights.new('AutoSun', 'SUN')
light_auto_sun.energy = 3.0
light_auto_sun.angle = 0.0523599
ob_auto_sun = bpy.data.objects.new('AutoSun', light_auto_sun)
scene.collection.objects.link(ob_auto_sun)
ob_auto_sun.rotation_euler = (0.872665, 0.174533, 0.523599)
bpy.context.view_layer.update()
